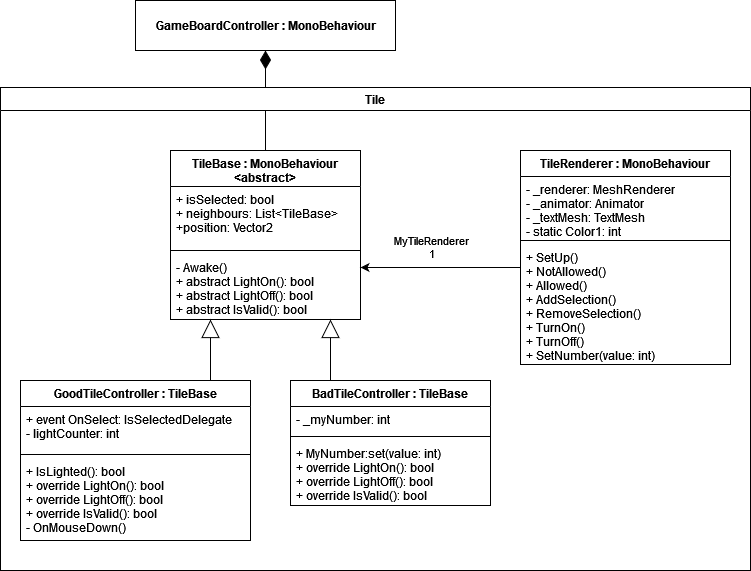

The diagram above was exported from draw.io. Its source (the exported page's mxGraphModel, read from the mxfile embedded in the PNG):
<mxGraphModel dx="2222" dy="882" grid="1" gridSize="10" guides="1" tooltips="1" connect="1" arrows="1" fold="1" page="0" pageScale="1" pageWidth="850" pageHeight="1100" math="0" shadow="0">
  <root>
    <mxCell id="0" />
    <mxCell id="1" parent="0" />
    <mxCell id="2" style="edgeStyle=orthogonalEdgeStyle;rounded=0;orthogonalLoop=1;jettySize=auto;html=1;endArrow=diamondThin;endFill=1;endSize=16;" edge="1" source="4" target="24" parent="1">
      <mxGeometry relative="1" as="geometry">
        <mxPoint x="1325" y="958" as="targetPoint" />
      </mxGeometry>
    </mxCell>
    <mxCell id="3" value="Tile" style="swimlane;rounded=0;html=0;" vertex="1" parent="1">
      <mxGeometry x="1060" y="997" width="750" height="483" as="geometry" />
    </mxCell>
    <mxCell id="4" value="TileBase : MonoBehaviour&#10;&lt;abstract&gt;" style="swimlane;fontStyle=1;align=center;verticalAlign=top;childLayout=stackLayout;horizontal=1;startSize=36;horizontalStack=0;resizeParent=1;resizeParentMax=0;resizeLast=0;collapsible=1;marginBottom=0;rounded=0;html=0;" vertex="1" parent="3">
      <mxGeometry x="170" y="63" width="190" height="169" as="geometry" />
    </mxCell>
    <mxCell id="5" value="+ isSelected: bool&#10;+ neighbours: List&lt;TileBase&gt;&#10;+position: Vector2" style="text;strokeColor=none;fillColor=none;align=left;verticalAlign=top;spacingLeft=4;spacingRight=4;overflow=hidden;rotatable=0;points=[[0,0.5],[1,0.5]];portConstraint=eastwest;" vertex="1" parent="4">
      <mxGeometry y="36" width="190" height="60" as="geometry" />
    </mxCell>
    <mxCell id="6" value="" style="line;strokeWidth=1;fillColor=none;align=left;verticalAlign=middle;spacingTop=-1;spacingLeft=3;spacingRight=3;rotatable=0;labelPosition=right;points=[];portConstraint=eastwest;" vertex="1" parent="4">
      <mxGeometry y="96" width="190" height="8" as="geometry" />
    </mxCell>
    <mxCell id="7" value="- Awake()&#10;+ abstract LightOn(): bool&#10;+ abstract LightOff(): bool&#10;+ abstract IsValid(): bool" style="text;strokeColor=none;fillColor=none;align=left;verticalAlign=top;spacingLeft=4;spacingRight=4;overflow=hidden;rotatable=0;points=[[0,0.5],[1,0.5]];portConstraint=eastwest;" vertex="1" parent="4">
      <mxGeometry y="104" width="190" height="65" as="geometry" />
    </mxCell>
    <mxCell id="8" value="TileRenderer : MonoBehaviour" style="swimlane;fontStyle=1;align=center;verticalAlign=top;childLayout=stackLayout;horizontal=1;startSize=26;horizontalStack=0;resizeParent=1;resizeParentMax=0;resizeLast=0;collapsible=1;marginBottom=0;rounded=0;html=0;" vertex="1" parent="3">
      <mxGeometry x="520" y="63" width="210" height="214" as="geometry" />
    </mxCell>
    <mxCell id="9" value="- _renderer: MeshRenderer&#10;- _animator: Animator&#10;- _textMesh: TextMesh&#10;- static Color1: int" style="text;strokeColor=none;fillColor=none;align=left;verticalAlign=top;spacingLeft=4;spacingRight=4;overflow=hidden;rotatable=0;points=[[0,0.5],[1,0.5]];portConstraint=eastwest;" vertex="1" parent="8">
      <mxGeometry y="26" width="210" height="60" as="geometry" />
    </mxCell>
    <mxCell id="10" value="" style="line;strokeWidth=1;fillColor=none;align=left;verticalAlign=middle;spacingTop=-1;spacingLeft=3;spacingRight=3;rotatable=0;labelPosition=right;points=[];portConstraint=eastwest;" vertex="1" parent="8">
      <mxGeometry y="86" width="210" height="8" as="geometry" />
    </mxCell>
    <mxCell id="11" value="+ SetUp()&#10;+ NotAllowed()&#10;+ Allowed()&#10;+ AddSelection()&#10;+ RemoveSelection()&#10;+ TurnOn()&#10;+ TurnOff()&#10;+ SetNumber(value: int)" style="text;strokeColor=none;fillColor=none;align=left;verticalAlign=top;spacingLeft=4;spacingRight=4;overflow=hidden;rotatable=0;points=[[0,0.5],[1,0.5]];portConstraint=eastwest;" vertex="1" parent="8">
      <mxGeometry y="94" width="210" height="120" as="geometry" />
    </mxCell>
    <mxCell id="12" style="edgeStyle=orthogonalEdgeStyle;rounded=0;orthogonalLoop=1;jettySize=auto;html=1;endArrow=block;endFill=0;endSize=16;" edge="1" parent="3" source="13" target="4">
      <mxGeometry relative="1" as="geometry">
        <Array as="points">
          <mxPoint x="210" y="289" />
          <mxPoint x="210" y="289" />
        </Array>
      </mxGeometry>
    </mxCell>
    <mxCell id="13" value="GoodTileController : TileBase" style="swimlane;fontStyle=1;align=center;verticalAlign=top;childLayout=stackLayout;horizontal=1;startSize=26;horizontalStack=0;resizeParent=1;resizeParentMax=0;resizeLast=0;collapsible=1;marginBottom=0;rounded=0;html=0;" vertex="1" parent="3">
      <mxGeometry x="20" y="293" width="230" height="160" as="geometry" />
    </mxCell>
    <mxCell id="14" value="+ event OnSelect: IsSelectedDelegate&#10;- lightCounter: int" style="text;strokeColor=none;fillColor=none;align=left;verticalAlign=top;spacingLeft=4;spacingRight=4;overflow=hidden;rotatable=0;points=[[0,0.5],[1,0.5]];portConstraint=eastwest;" vertex="1" parent="13">
      <mxGeometry y="26" width="230" height="44" as="geometry" />
    </mxCell>
    <mxCell id="15" value="" style="line;strokeWidth=1;fillColor=none;align=left;verticalAlign=middle;spacingTop=-1;spacingLeft=3;spacingRight=3;rotatable=0;labelPosition=right;points=[];portConstraint=eastwest;" vertex="1" parent="13">
      <mxGeometry y="70" width="230" height="8" as="geometry" />
    </mxCell>
    <mxCell id="16" value="+ IsLighted(): bool&#10;+ override LightOn(): bool&#10;+ override LightOff(): bool&#10;+ override IsValid(): bool&#10;- OnMouseDown()" style="text;strokeColor=none;fillColor=none;align=left;verticalAlign=top;spacingLeft=4;spacingRight=4;overflow=hidden;rotatable=0;points=[[0,0.5],[1,0.5]];portConstraint=eastwest;" vertex="1" parent="13">
      <mxGeometry y="78" width="230" height="82" as="geometry" />
    </mxCell>
    <mxCell id="17" style="edgeStyle=orthogonalEdgeStyle;rounded=0;orthogonalLoop=1;jettySize=auto;html=1;endArrow=block;endFill=0;endSize=16;" edge="1" parent="3" source="18" target="4">
      <mxGeometry relative="1" as="geometry">
        <Array as="points">
          <mxPoint x="330" y="289" />
          <mxPoint x="330" y="289" />
        </Array>
      </mxGeometry>
    </mxCell>
    <mxCell id="18" value="BadTileController : TileBase" style="swimlane;fontStyle=1;align=center;verticalAlign=top;childLayout=stackLayout;horizontal=1;startSize=26;horizontalStack=0;resizeParent=1;resizeParentMax=0;resizeLast=0;collapsible=1;marginBottom=0;rounded=0;html=0;" vertex="1" parent="3">
      <mxGeometry x="290" y="293" width="200" height="125" as="geometry" />
    </mxCell>
    <mxCell id="19" value="- _myNumber: int" style="text;strokeColor=none;fillColor=none;align=left;verticalAlign=top;spacingLeft=4;spacingRight=4;overflow=hidden;rotatable=0;points=[[0,0.5],[1,0.5]];portConstraint=eastwest;" vertex="1" parent="18">
      <mxGeometry y="26" width="200" height="26" as="geometry" />
    </mxCell>
    <mxCell id="20" value="" style="line;strokeWidth=1;fillColor=none;align=left;verticalAlign=middle;spacingTop=-1;spacingLeft=3;spacingRight=3;rotatable=0;labelPosition=right;points=[];portConstraint=eastwest;" vertex="1" parent="18">
      <mxGeometry y="52" width="200" height="8" as="geometry" />
    </mxCell>
    <mxCell id="21" value="+ MyNumber:set(value: int)&#10;+ override LightOn(): bool&#10;+ override LightOff(): bool&#10;+ override IsValid(): bool" style="text;strokeColor=none;fillColor=none;align=left;verticalAlign=top;spacingLeft=4;spacingRight=4;overflow=hidden;rotatable=0;points=[[0,0.5],[1,0.5]];portConstraint=eastwest;" vertex="1" parent="18">
      <mxGeometry y="60" width="200" height="65" as="geometry" />
    </mxCell>
    <mxCell id="22" style="edgeStyle=orthogonalEdgeStyle;rounded=0;orthogonalLoop=1;jettySize=auto;html=1;fontSize=12;fontStyle=1;verticalAlign=top;fillColor=#2a2a2a;startSize=26;" edge="1" parent="3">
      <mxGeometry relative="1" as="geometry">
        <mxPoint x="520" y="180" as="sourcePoint" />
        <mxPoint x="359.99999999999955" y="180" as="targetPoint" />
        <Array as="points">
          <mxPoint x="400" y="180" />
          <mxPoint x="400" y="180" />
        </Array>
      </mxGeometry>
    </mxCell>
    <mxCell id="23" value="MyTileRenderer&lt;br&gt;1" style="edgeLabel;html=1;align=center;verticalAlign=middle;resizable=0;points=[];" vertex="1" connectable="0" parent="22">
      <mxGeometry x="0.2485" y="1" relative="1" as="geometry">
        <mxPoint x="10" y="-22" as="offset" />
      </mxGeometry>
    </mxCell>
    <mxCell id="24" value="&lt;b&gt;GameBoardController : MonoBehaviour&lt;/b&gt;" style="html=1;" vertex="1" parent="1">
      <mxGeometry x="1195" y="910" width="260" height="50" as="geometry" />
    </mxCell>
  </root>
</mxGraphModel>